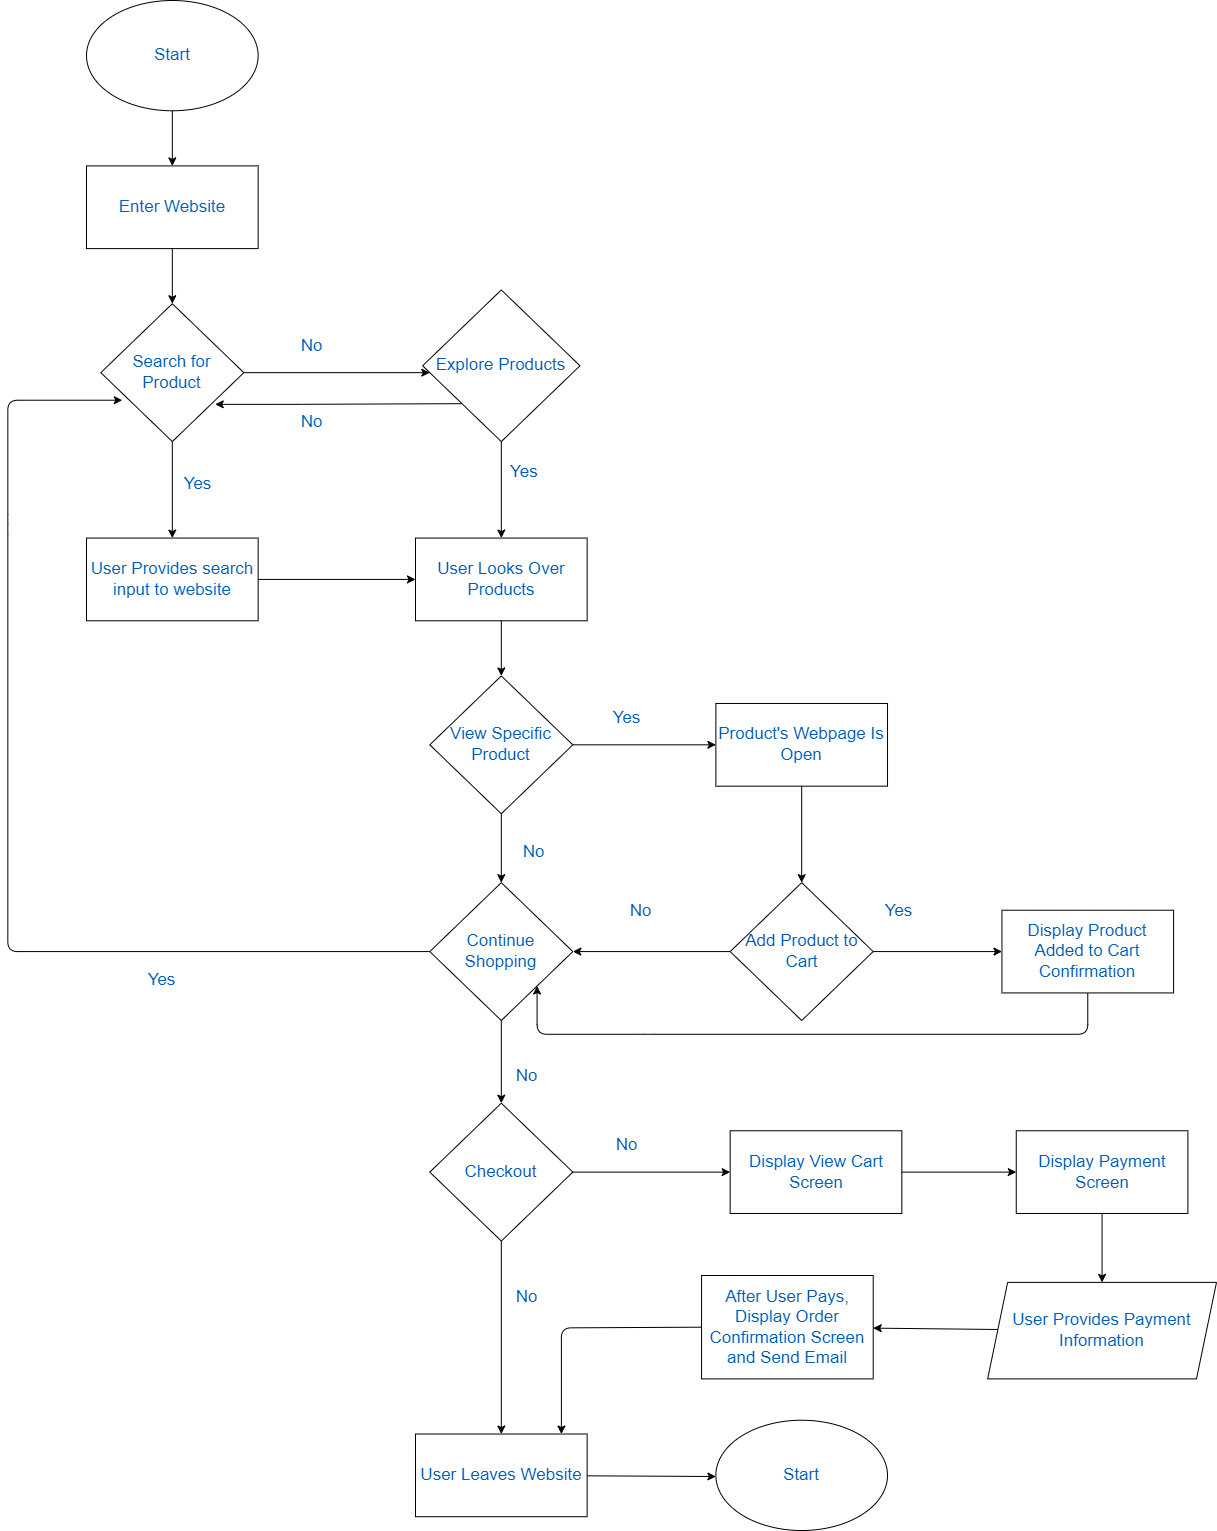

The diagram above was exported from draw.io. Its source (the exported page's mxGraphModel, read from the mxfile embedded in the PNG):
<mxGraphModel dx="1538" dy="792" grid="1" gridSize="10" guides="1" tooltips="1" connect="1" arrows="1" fold="1" page="1" pageScale="1" pageWidth="850" pageHeight="1100" background="none" math="0" shadow="0">
  <root>
    <mxCell id="0" />
    <mxCell id="1" parent="0" />
    <mxCell id="81" value="" style="group;fontSize=17;labelBackgroundColor=none;fontColor=#005CB8;" vertex="1" connectable="0" parent="1">
      <mxGeometry x="110" y="10" width="1130" height="1530" as="geometry" />
    </mxCell>
    <mxCell id="29" value="" style="group;fontSize=17;labelBackgroundColor=none;fontColor=#005CB8;" vertex="1" connectable="0" parent="81">
      <mxGeometry width="529.2405063291143" height="1019.9999999999994" as="geometry" />
    </mxCell>
    <mxCell id="2" value="Start" style="ellipse;whiteSpace=wrap;html=1;fontSize=17;labelBackgroundColor=none;fontColor=#005CB8;" vertex="1" parent="29">
      <mxGeometry width="171.64556962025324" height="110.2702702702702" as="geometry" />
    </mxCell>
    <mxCell id="3" value="Enter Website" style="whiteSpace=wrap;html=1;fontSize=17;labelBackgroundColor=none;fontColor=#005CB8;" vertex="1" parent="29">
      <mxGeometry y="165.4054054054053" width="171.64556962025324" height="82.70270270270265" as="geometry" />
    </mxCell>
    <mxCell id="11" value="User Provides search input to website" style="whiteSpace=wrap;html=1;fontSize=17;labelBackgroundColor=none;fontColor=#005CB8;" vertex="1" parent="29">
      <mxGeometry y="537.5675675675674" width="171.64556962025324" height="82.70270270270265" as="geometry" />
    </mxCell>
    <mxCell id="27" value="" style="group;fontSize=17;labelBackgroundColor=none;fontColor=#005CB8;" vertex="1" connectable="0" parent="29">
      <mxGeometry x="14.30379746835444" y="303.24324324324306" width="514.9367088607597" height="716.7567567567563" as="geometry" />
    </mxCell>
    <mxCell id="5" value="Search for Product" style="rhombus;whiteSpace=wrap;html=1;fontSize=17;labelBackgroundColor=none;fontColor=#005CB8;" vertex="1" parent="27">
      <mxGeometry width="143.03797468354432" height="137.83783783783778" as="geometry" />
    </mxCell>
    <mxCell id="7" value="Explore Products" style="rhombus;whiteSpace=wrap;html=1;fontSize=17;labelBackgroundColor=none;fontColor=#005CB8;" vertex="1" parent="27">
      <mxGeometry x="321.83544303797487" y="-13.783783783783775" width="157.3417721518988" height="151.62162162162153" as="geometry" />
    </mxCell>
    <mxCell id="9" value="No" style="text;html=1;align=center;verticalAlign=middle;resizable=0;points=[];autosize=1;strokeColor=none;fillColor=none;fontSize=17;labelBackgroundColor=none;fontColor=#005CB8;" vertex="1" parent="27">
      <mxGeometry x="185.9493670886077" y="27.56756756756755" width="50" height="30" as="geometry" />
    </mxCell>
    <mxCell id="10" value="Yes" style="text;html=1;align=center;verticalAlign=middle;resizable=0;points=[];autosize=1;strokeColor=none;fillColor=none;fontSize=17;labelBackgroundColor=none;fontColor=#005CB8;" vertex="1" parent="27">
      <mxGeometry x="71.51898734177216" y="165.4054054054053" width="50" height="30" as="geometry" />
    </mxCell>
    <mxCell id="17" value="No" style="text;html=1;align=center;verticalAlign=middle;resizable=0;points=[];autosize=1;strokeColor=none;fillColor=none;fontSize=17;labelBackgroundColor=none;fontColor=#005CB8;" vertex="1" parent="27">
      <mxGeometry x="185.9493670886077" y="103.37837837837832" width="50" height="30" as="geometry" />
    </mxCell>
    <mxCell id="22" value="View Specific Product" style="rhombus;whiteSpace=wrap;html=1;fontSize=17;labelBackgroundColor=none;fontColor=#005CB8;" vertex="1" parent="27">
      <mxGeometry x="328.9873417721521" y="372.162162162162" width="143.03797468354432" height="137.83783783783778" as="geometry" />
    </mxCell>
    <mxCell id="24" value="Continue Shopping" style="rhombus;whiteSpace=wrap;html=1;fontSize=17;labelBackgroundColor=none;fontColor=#005CB8;" vertex="1" parent="27">
      <mxGeometry x="328.9873417721521" y="578.9189189189185" width="143.03797468354432" height="137.83783783783778" as="geometry" />
    </mxCell>
    <mxCell id="25" value="" style="edgeStyle=none;html=1;fontSize=17;labelBackgroundColor=none;fontColor=#005CB8;" edge="1" parent="27" source="22" target="24">
      <mxGeometry relative="1" as="geometry" />
    </mxCell>
    <mxCell id="30" style="edgeStyle=none;html=1;exitX=0;exitY=0.5;exitDx=0;exitDy=0;fontSize=17;entryX=0.15;entryY=0.7;entryDx=0;entryDy=0;entryPerimeter=0;labelBackgroundColor=none;fontColor=#005CB8;" edge="1" parent="27" source="24" target="5">
      <mxGeometry relative="1" as="geometry">
        <mxPoint x="-135.8860759493671" y="220.5405405405404" as="targetPoint" />
        <Array as="points">
          <mxPoint x="-92.97468354430384" y="647.8378378378376" />
          <mxPoint x="-92.97468354430384" y="372.162162162162" />
          <mxPoint x="-92.97468354430384" y="220.5405405405404" />
          <mxPoint x="-92.97468354430384" y="96.48648648648646" />
        </Array>
      </mxGeometry>
    </mxCell>
    <mxCell id="31" value="Yes" style="text;html=1;align=center;verticalAlign=middle;resizable=0;points=[];autosize=1;strokeColor=none;fillColor=none;fontSize=17;labelBackgroundColor=none;fontColor=#005CB8;" vertex="1" parent="27">
      <mxGeometry x="35.75949367088608" y="661.6216216216212" width="50" height="30" as="geometry" />
    </mxCell>
    <mxCell id="19" value="User Looks Over Products" style="whiteSpace=wrap;html=1;fontSize=17;labelBackgroundColor=none;fontColor=#005CB8;" vertex="1" parent="27">
      <mxGeometry x="314.6835443037976" y="234.3243243243242" width="171.6455696202532" height="82.70270270270265" as="geometry" />
    </mxCell>
    <mxCell id="20" value="" style="edgeStyle=none;html=1;fontSize=17;labelBackgroundColor=none;fontColor=#005CB8;" edge="1" parent="27" source="7" target="19">
      <mxGeometry relative="1" as="geometry" />
    </mxCell>
    <mxCell id="23" value="" style="edgeStyle=none;html=1;fontSize=17;labelBackgroundColor=none;fontColor=#005CB8;" edge="1" parent="27" source="19" target="22">
      <mxGeometry relative="1" as="geometry" />
    </mxCell>
    <mxCell id="48" value="No" style="text;html=1;align=center;verticalAlign=middle;resizable=0;points=[];autosize=1;strokeColor=none;fillColor=none;fontSize=17;labelBackgroundColor=none;fontColor=#005CB8;" vertex="1" parent="27">
      <mxGeometry x="407.6582278481013" y="534.1216216216212" width="50" height="30" as="geometry" />
    </mxCell>
    <mxCell id="70" value="&lt;span style=&quot;font-family: Helvetica; font-size: 17px; font-style: normal; font-variant-ligatures: normal; font-variant-caps: normal; font-weight: 400; letter-spacing: normal; orphans: 2; text-align: center; text-indent: 0px; text-transform: none; widows: 2; word-spacing: 0px; -webkit-text-stroke-width: 0px; text-decoration-thickness: initial; text-decoration-style: initial; text-decoration-color: initial; float: none; display: inline !important;&quot;&gt;Yes&lt;/span&gt;" style="text;whiteSpace=wrap;html=1;fontSize=17;labelBackgroundColor=none;fontColor=#005CB8;" vertex="1" parent="27">
      <mxGeometry x="407.6582278481013" y="151.62162162162153" width="85.8227848101266" height="55.1351351351351" as="geometry" />
    </mxCell>
    <mxCell id="6" value="" style="edgeStyle=none;html=1;fontSize=17;labelBackgroundColor=none;fontColor=#005CB8;" edge="1" parent="29" source="3" target="5">
      <mxGeometry relative="1" as="geometry" />
    </mxCell>
    <mxCell id="12" value="" style="edgeStyle=none;html=1;fontSize=17;labelBackgroundColor=none;fontColor=#005CB8;" edge="1" parent="29" source="5" target="11">
      <mxGeometry relative="1" as="geometry" />
    </mxCell>
    <mxCell id="4" value="" style="edgeStyle=none;html=1;fontSize=17;labelBackgroundColor=none;fontColor=#005CB8;" edge="1" parent="29" source="2" target="3">
      <mxGeometry relative="1" as="geometry" />
    </mxCell>
    <mxCell id="21" style="edgeStyle=none;html=1;exitX=1;exitY=0.5;exitDx=0;exitDy=0;entryX=0;entryY=0.5;entryDx=0;entryDy=0;fontSize=17;labelBackgroundColor=none;fontColor=#005CB8;" edge="1" parent="29" source="11" target="19">
      <mxGeometry relative="1" as="geometry" />
    </mxCell>
    <mxCell id="34" value="Checkout" style="rhombus;whiteSpace=wrap;html=1;fontSize=17;labelBackgroundColor=none;fontColor=#005CB8;" vertex="1" parent="81">
      <mxGeometry x="343.2911392405065" y="1102.7027027027025" width="143.03797468354432" height="137.8378378378378" as="geometry" />
    </mxCell>
    <mxCell id="35" value="" style="edgeStyle=none;html=1;fontSize=17;labelBackgroundColor=none;fontColor=#005CB8;" edge="1" parent="81" source="24" target="34">
      <mxGeometry relative="1" as="geometry" />
    </mxCell>
    <mxCell id="36" value="User Leaves Website" style="whiteSpace=wrap;html=1;fontSize=17;labelBackgroundColor=none;fontColor=#005CB8;" vertex="1" parent="81">
      <mxGeometry x="328.9873417721521" y="1433.513513513513" width="171.64556962025324" height="82.70270270270268" as="geometry" />
    </mxCell>
    <mxCell id="37" value="" style="edgeStyle=none;html=1;fontSize=17;labelBackgroundColor=none;fontColor=#005CB8;" edge="1" parent="81" source="34" target="36">
      <mxGeometry relative="1" as="geometry" />
    </mxCell>
    <mxCell id="39" value="Start" style="ellipse;whiteSpace=wrap;html=1;fontSize=17;labelBackgroundColor=none;fontColor=#005CB8;" vertex="1" parent="81">
      <mxGeometry x="629.3670886075952" y="1419.729729729729" width="171.64556962025324" height="110.27027027027022" as="geometry" />
    </mxCell>
    <mxCell id="40" value="" style="edgeStyle=none;html=1;fontSize=17;labelBackgroundColor=none;fontColor=#005CB8;" edge="1" parent="81" source="36" target="39">
      <mxGeometry relative="1" as="geometry" />
    </mxCell>
    <mxCell id="41" value="No" style="text;html=1;align=center;verticalAlign=middle;resizable=0;points=[];autosize=1;strokeColor=none;fillColor=none;fontSize=17;labelBackgroundColor=none;fontColor=#005CB8;" vertex="1" parent="81">
      <mxGeometry x="414.81012658227866" y="1281.8918918918914" width="50" height="30" as="geometry" />
    </mxCell>
    <mxCell id="42" value="No" style="text;html=1;align=center;verticalAlign=middle;resizable=0;points=[];autosize=1;strokeColor=none;fillColor=none;fontSize=17;labelBackgroundColor=none;fontColor=#005CB8;" vertex="1" parent="81">
      <mxGeometry x="414.81012658227866" y="1061.351351351351" width="50" height="30" as="geometry" />
    </mxCell>
    <mxCell id="49" value="Product's Webpage Is Open" style="whiteSpace=wrap;html=1;fontSize=17;labelBackgroundColor=none;fontColor=#005CB8;" vertex="1" parent="81">
      <mxGeometry x="629.3670886075952" y="702.9729729729728" width="171.64556962025324" height="82.70270270270268" as="geometry" />
    </mxCell>
    <mxCell id="50" value="" style="edgeStyle=none;html=1;fontSize=17;labelBackgroundColor=none;fontColor=#005CB8;" edge="1" parent="81" source="22" target="49">
      <mxGeometry relative="1" as="geometry" />
    </mxCell>
    <mxCell id="51" value="Yes" style="text;html=1;align=center;verticalAlign=middle;resizable=0;points=[];autosize=1;strokeColor=none;fillColor=none;fontSize=17;labelBackgroundColor=none;fontColor=#005CB8;" vertex="1" parent="81">
      <mxGeometry x="514.9367088607596" y="702.9729729729728" width="50" height="30" as="geometry" />
    </mxCell>
    <mxCell id="54" value="" style="edgeStyle=none;html=1;fontSize=17;labelBackgroundColor=none;fontColor=#005CB8;" edge="1" parent="81" source="52" target="24">
      <mxGeometry relative="1" as="geometry" />
    </mxCell>
    <mxCell id="52" value="Add Product to Cart" style="rhombus;whiteSpace=wrap;html=1;fontSize=17;labelBackgroundColor=none;fontColor=#005CB8;" vertex="1" parent="81">
      <mxGeometry x="643.6708860759497" y="882.1621621621617" width="143.03797468354432" height="137.8378378378378" as="geometry" />
    </mxCell>
    <mxCell id="53" value="" style="edgeStyle=none;html=1;fontSize=17;labelBackgroundColor=none;fontColor=#005CB8;" edge="1" parent="81" source="49" target="52">
      <mxGeometry relative="1" as="geometry" />
    </mxCell>
    <mxCell id="55" value="No" style="text;html=1;align=center;verticalAlign=middle;resizable=0;points=[];autosize=1;strokeColor=none;fillColor=none;fontSize=17;labelBackgroundColor=none;fontColor=#005CB8;" vertex="1" parent="81">
      <mxGeometry x="529.2405063291143" y="895.9459459459456" width="50" height="30" as="geometry" />
    </mxCell>
    <mxCell id="61" style="edgeStyle=none;html=1;exitX=0.5;exitY=1;exitDx=0;exitDy=0;fontSize=17;entryX=1;entryY=1;entryDx=0;entryDy=0;labelBackgroundColor=none;fontColor=#005CB8;" edge="1" parent="81" source="58" target="24">
      <mxGeometry relative="1" as="geometry">
        <mxPoint x="443.41772151898755" y="1006.2162162162161" as="targetPoint" />
        <Array as="points">
          <mxPoint x="1001.2658227848103" y="1033.7837837837835" />
          <mxPoint x="872.5316455696207" y="1033.7837837837835" />
          <mxPoint x="729.4936708860765" y="1033.7837837837835" />
          <mxPoint x="557.8481012658228" y="1033.7837837837835" />
          <mxPoint x="450.56962025316477" y="1033.7837837837835" />
        </Array>
      </mxGeometry>
    </mxCell>
    <mxCell id="58" value="Display Product Added to Cart Confirmation" style="whiteSpace=wrap;html=1;fontSize=17;labelBackgroundColor=none;fontColor=#005CB8;" vertex="1" parent="81">
      <mxGeometry x="915.4430379746841" y="909.7297297297297" width="171.64556962025324" height="82.70270270270268" as="geometry" />
    </mxCell>
    <mxCell id="59" value="" style="edgeStyle=none;html=1;fontSize=17;labelBackgroundColor=none;fontColor=#005CB8;" edge="1" parent="81" source="52" target="58">
      <mxGeometry relative="1" as="geometry" />
    </mxCell>
    <mxCell id="60" value="Yes" style="text;html=1;align=center;verticalAlign=middle;resizable=0;points=[];autosize=1;strokeColor=none;fillColor=none;fontSize=17;labelBackgroundColor=none;fontColor=#005CB8;" vertex="1" parent="81">
      <mxGeometry x="786.7088607594939" y="895.9459459459456" width="50" height="30" as="geometry" />
    </mxCell>
    <mxCell id="67" style="edgeStyle=none;html=1;exitX=0;exitY=1;exitDx=0;exitDy=0;fontSize=17;labelBackgroundColor=none;fontColor=#005CB8;" edge="1" parent="81" source="7">
      <mxGeometry relative="1" as="geometry">
        <mxPoint x="128.7341772151899" y="403.86486486486484" as="targetPoint" />
        <Array as="points">
          <mxPoint x="200.25316455696208" y="403.86486486486484" />
        </Array>
      </mxGeometry>
    </mxCell>
    <mxCell id="69" style="edgeStyle=none;html=1;exitX=1;exitY=0.5;exitDx=0;exitDy=0;fontSize=17;labelBackgroundColor=none;fontColor=#005CB8;" edge="1" parent="81" source="5">
      <mxGeometry relative="1" as="geometry">
        <mxPoint x="343.2911392405065" y="372.16216216216213" as="targetPoint" />
      </mxGeometry>
    </mxCell>
    <mxCell id="71" value="Display View Cart Screen" style="whiteSpace=wrap;html=1;fontSize=17;labelBackgroundColor=none;fontColor=#005CB8;" vertex="1" parent="81">
      <mxGeometry x="643.6708860759497" y="1130.2702702702697" width="171.64556962025324" height="82.70270270270268" as="geometry" />
    </mxCell>
    <mxCell id="72" value="" style="edgeStyle=none;html=1;fontSize=17;labelBackgroundColor=none;fontColor=#005CB8;" edge="1" parent="81" source="34" target="71">
      <mxGeometry relative="1" as="geometry" />
    </mxCell>
    <mxCell id="73" value="No" style="text;html=1;align=center;verticalAlign=middle;resizable=0;points=[];autosize=1;strokeColor=none;fillColor=none;fontSize=17;labelBackgroundColor=none;fontColor=#005CB8;" vertex="1" parent="81">
      <mxGeometry x="514.9367088607596" y="1130.2702702702697" width="50" height="30" as="geometry" />
    </mxCell>
    <mxCell id="74" value="Display Payment Screen" style="whiteSpace=wrap;html=1;fontSize=17;labelBackgroundColor=none;fontColor=#005CB8;" vertex="1" parent="81">
      <mxGeometry x="929.7468354430384" y="1130.2702702702697" width="171.64556962025324" height="82.70270270270268" as="geometry" />
    </mxCell>
    <mxCell id="75" value="" style="edgeStyle=none;html=1;fontSize=17;labelBackgroundColor=none;fontColor=#005CB8;" edge="1" parent="81" source="71" target="74">
      <mxGeometry relative="1" as="geometry" />
    </mxCell>
    <mxCell id="76" value="User Provides Payment Information" style="shape=parallelogram;perimeter=parallelogramPerimeter;whiteSpace=wrap;html=1;fixedSize=1;fontSize=17;labelBackgroundColor=none;fontColor=#005CB8;" vertex="1" parent="81">
      <mxGeometry x="901.1392405063295" y="1281.8918918918914" width="228.86075949367103" height="96.48648648648647" as="geometry" />
    </mxCell>
    <mxCell id="77" value="" style="edgeStyle=none;html=1;fontSize=17;labelBackgroundColor=none;fontColor=#005CB8;" edge="1" parent="81" source="74" target="76">
      <mxGeometry relative="1" as="geometry" />
    </mxCell>
    <mxCell id="80" style="edgeStyle=none;html=1;exitX=0;exitY=0.5;exitDx=0;exitDy=0;entryX=0.85;entryY=0;entryDx=0;entryDy=0;entryPerimeter=0;fontSize=17;labelBackgroundColor=none;fontColor=#005CB8;" edge="1" parent="81" source="78" target="36">
      <mxGeometry relative="1" as="geometry">
        <Array as="points">
          <mxPoint x="474.88607594936735" y="1327.3783783783779" />
        </Array>
      </mxGeometry>
    </mxCell>
    <mxCell id="78" value="After User Pays, Display Order Confirmation Screen and Send Email" style="whiteSpace=wrap;html=1;fontSize=17;labelBackgroundColor=none;fontColor=#005CB8;" vertex="1" parent="81">
      <mxGeometry x="615.0632911392407" y="1274.9999999999998" width="171.64556962025324" height="103.37837837837833" as="geometry" />
    </mxCell>
    <mxCell id="79" value="" style="edgeStyle=none;html=1;fontSize=17;labelBackgroundColor=none;fontColor=#005CB8;" edge="1" parent="81" source="76" target="78">
      <mxGeometry relative="1" as="geometry" />
    </mxCell>
  </root>
</mxGraphModel>